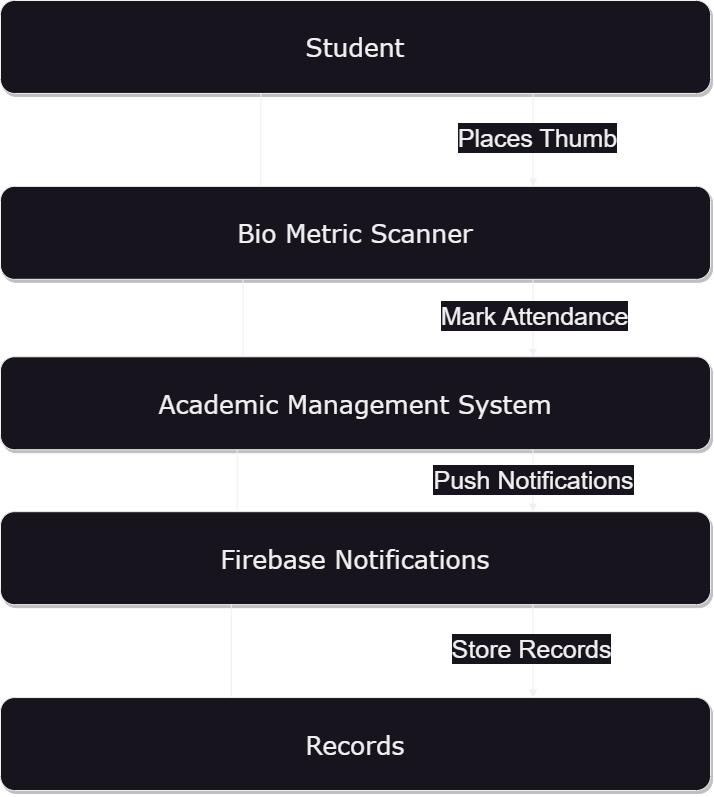

The diagram above was exported from draw.io. Its source (the exported page's mxGraphModel, read from the mxfile embedded in the PNG):
<mxGraphModel dx="2229" dy="1554" grid="1" gridSize="10" guides="1" tooltips="1" connect="1" arrows="1" fold="1" page="1" pageScale="1" pageWidth="1100" pageHeight="850" background="none" math="0" shadow="0">
  <root>
    <mxCell id="0" />
    <mxCell id="1" parent="0" />
    <mxCell id="SX9heS2GB_tVkTNEK_1r-12" value="" style="group;fontSize=25;" vertex="1" connectable="0" parent="1">
      <mxGeometry x="195" y="30" width="710" height="790" as="geometry" />
    </mxCell>
    <mxCell id="62893188c0fa7362-1" value="Student" style="whiteSpace=wrap;html=1;rounded=1;shadow=1;labelBackgroundColor=none;strokeWidth=1;fontFamily=Verdana;fontSize=25;align=center;" parent="SX9heS2GB_tVkTNEK_1r-12" vertex="1">
      <mxGeometry width="710" height="92.94117647058823" as="geometry" />
    </mxCell>
    <mxCell id="62893188c0fa7362-2" value="&lt;span style=&quot;font-size: 25px;&quot;&gt;Bio Metric Scanner&lt;/span&gt;" style="whiteSpace=wrap;html=1;rounded=1;shadow=1;labelBackgroundColor=none;strokeWidth=1;fontFamily=Verdana;fontSize=25;align=center;" parent="SX9heS2GB_tVkTNEK_1r-12" vertex="1">
      <mxGeometry y="185.88235294117646" width="710" height="92.94117647058823" as="geometry" />
    </mxCell>
    <mxCell id="SX9heS2GB_tVkTNEK_1r-3" style="edgeStyle=orthogonalEdgeStyle;rounded=0;orthogonalLoop=1;jettySize=auto;html=1;exitX=0.75;exitY=1;exitDx=0;exitDy=0;entryX=0.75;entryY=0;entryDx=0;entryDy=0;fontSize=25;" edge="1" parent="SX9heS2GB_tVkTNEK_1r-12" source="62893188c0fa7362-1" target="62893188c0fa7362-2">
      <mxGeometry relative="1" as="geometry" />
    </mxCell>
    <mxCell id="SX9heS2GB_tVkTNEK_1r-7" value="Places Thumb" style="edgeLabel;html=1;align=center;verticalAlign=middle;resizable=0;points=[];fontSize=25;" vertex="1" connectable="0" parent="SX9heS2GB_tVkTNEK_1r-3">
      <mxGeometry x="-0.0719" y="3" relative="1" as="geometry">
        <mxPoint as="offset" />
      </mxGeometry>
    </mxCell>
    <mxCell id="62893188c0fa7362-5" value="" style="rounded=0;html=1;labelBackgroundColor=none;startArrow=none;startFill=0;startSize=5;endArrow=none;endFill=0;endSize=5;jettySize=auto;orthogonalLoop=1;strokeWidth=1;fontFamily=Verdana;fontSize=25;" parent="SX9heS2GB_tVkTNEK_1r-12" edge="1">
      <mxGeometry x="-0.359" y="-11" relative="1" as="geometry">
        <mxPoint as="offset" />
        <mxPoint x="260.33333333333337" y="92.94117647058823" as="sourcePoint" />
        <mxPoint x="260.33333333333337" y="185.88235294117646" as="targetPoint" />
      </mxGeometry>
    </mxCell>
    <mxCell id="62893188c0fa7362-8" value="Academic Management System" style="whiteSpace=wrap;html=1;rounded=1;shadow=1;labelBackgroundColor=none;strokeWidth=1;fontFamily=Verdana;fontSize=25;align=center;" parent="SX9heS2GB_tVkTNEK_1r-12" vertex="1">
      <mxGeometry y="356.27450980392155" width="710" height="92.94117647058823" as="geometry" />
    </mxCell>
    <mxCell id="SX9heS2GB_tVkTNEK_1r-4" style="edgeStyle=orthogonalEdgeStyle;rounded=0;orthogonalLoop=1;jettySize=auto;html=1;exitX=0.75;exitY=1;exitDx=0;exitDy=0;entryX=0.75;entryY=0;entryDx=0;entryDy=0;fontSize=25;" edge="1" parent="SX9heS2GB_tVkTNEK_1r-12" source="62893188c0fa7362-2" target="62893188c0fa7362-8">
      <mxGeometry relative="1" as="geometry" />
    </mxCell>
    <mxCell id="SX9heS2GB_tVkTNEK_1r-8" value="Mark Attendance" style="edgeLabel;html=1;align=center;verticalAlign=middle;resizable=0;points=[];rotation=0;fontSize=25;" vertex="1" connectable="0" parent="SX9heS2GB_tVkTNEK_1r-4">
      <mxGeometry x="-0.1216" y="-3" relative="1" as="geometry">
        <mxPoint x="3" as="offset" />
      </mxGeometry>
    </mxCell>
    <mxCell id="62893188c0fa7362-13" value="Firebase Notifications" style="whiteSpace=wrap;html=1;rounded=1;shadow=1;labelBackgroundColor=none;strokeWidth=1;fontFamily=Verdana;fontSize=25;align=center;" parent="SX9heS2GB_tVkTNEK_1r-12" vertex="1">
      <mxGeometry y="511.1764705882352" width="710" height="92.94117647058823" as="geometry" />
    </mxCell>
    <mxCell id="SX9heS2GB_tVkTNEK_1r-5" style="edgeStyle=orthogonalEdgeStyle;rounded=0;orthogonalLoop=1;jettySize=auto;html=1;exitX=0.75;exitY=1;exitDx=0;exitDy=0;entryX=0.75;entryY=0;entryDx=0;entryDy=0;fontSize=25;" edge="1" parent="SX9heS2GB_tVkTNEK_1r-12" source="62893188c0fa7362-8" target="62893188c0fa7362-13">
      <mxGeometry relative="1" as="geometry" />
    </mxCell>
    <mxCell id="SX9heS2GB_tVkTNEK_1r-9" value="Push Notifications" style="edgeLabel;html=1;align=center;verticalAlign=middle;resizable=0;points=[];fontSize=25;" vertex="1" connectable="0" parent="SX9heS2GB_tVkTNEK_1r-5">
      <mxGeometry x="-0.1078" y="-1" relative="1" as="geometry">
        <mxPoint as="offset" />
      </mxGeometry>
    </mxCell>
    <mxCell id="62893188c0fa7362-14" value="" style="rounded=0;html=1;labelBackgroundColor=none;startArrow=none;startFill=0;startSize=5;endArrow=none;endFill=0;endSize=5;jettySize=auto;orthogonalLoop=1;strokeWidth=1;fontFamily=Verdana;fontSize=25;" parent="SX9heS2GB_tVkTNEK_1r-12" edge="1">
      <mxGeometry x="-0.2" y="-14" relative="1" as="geometry">
        <mxPoint as="offset" />
        <mxPoint x="242.58333333333334" y="278.82352941176464" as="sourcePoint" />
        <mxPoint x="242.58333333333334" y="356.27450980392155" as="targetPoint" />
      </mxGeometry>
    </mxCell>
    <mxCell id="62893188c0fa7362-19" value="" style="rounded=0;html=1;labelBackgroundColor=none;startArrow=none;startFill=0;startSize=5;endArrow=none;endFill=0;endSize=5;jettySize=auto;orthogonalLoop=1;strokeWidth=1;fontFamily=Verdana;fontSize=25;" parent="SX9heS2GB_tVkTNEK_1r-12" edge="1">
      <mxGeometry x="-0.2842" y="12" relative="1" as="geometry">
        <mxPoint as="offset" />
        <mxPoint x="236.66666666666669" y="449.2156862745098" as="sourcePoint" />
        <mxPoint x="236.66666666666669" y="511.1764705882352" as="targetPoint" />
      </mxGeometry>
    </mxCell>
    <mxCell id="62893188c0fa7362-26" value="" style="rounded=0;html=1;labelBackgroundColor=none;startArrow=none;startFill=0;startSize=5;endArrow=none;endFill=0;endSize=5;jettySize=auto;orthogonalLoop=1;strokeWidth=1;fontFamily=Verdana;fontSize=25;" parent="SX9heS2GB_tVkTNEK_1r-12" edge="1">
      <mxGeometry x="0.0033" y="-12" relative="1" as="geometry">
        <mxPoint as="offset" />
        <mxPoint x="230.75000000000003" y="604.1176470588234" as="sourcePoint" />
        <mxPoint x="230.75000000000003" y="697.0588235294117" as="targetPoint" />
      </mxGeometry>
    </mxCell>
    <mxCell id="SX9heS2GB_tVkTNEK_1r-1" value="&lt;span style=&quot;font-size: 25px;&quot;&gt;Records&lt;/span&gt;" style="whiteSpace=wrap;html=1;rounded=1;shadow=1;labelBackgroundColor=none;strokeWidth=1;fontFamily=Verdana;fontSize=25;align=center;" vertex="1" parent="SX9heS2GB_tVkTNEK_1r-12">
      <mxGeometry y="697.0588235294117" width="710" height="92.94117647058823" as="geometry" />
    </mxCell>
    <mxCell id="SX9heS2GB_tVkTNEK_1r-6" style="edgeStyle=orthogonalEdgeStyle;rounded=0;orthogonalLoop=1;jettySize=auto;html=1;exitX=0.75;exitY=1;exitDx=0;exitDy=0;entryX=0.75;entryY=0;entryDx=0;entryDy=0;fontSize=25;" edge="1" parent="SX9heS2GB_tVkTNEK_1r-12" source="62893188c0fa7362-13" target="SX9heS2GB_tVkTNEK_1r-1">
      <mxGeometry relative="1" as="geometry" />
    </mxCell>
    <mxCell id="SX9heS2GB_tVkTNEK_1r-10" value="Store Records" style="edgeLabel;html=1;align=center;verticalAlign=middle;resizable=0;points=[];fontSize=25;" vertex="1" connectable="0" parent="SX9heS2GB_tVkTNEK_1r-6">
      <mxGeometry x="-0.0523" y="-3" relative="1" as="geometry">
        <mxPoint as="offset" />
      </mxGeometry>
    </mxCell>
  </root>
</mxGraphModel>